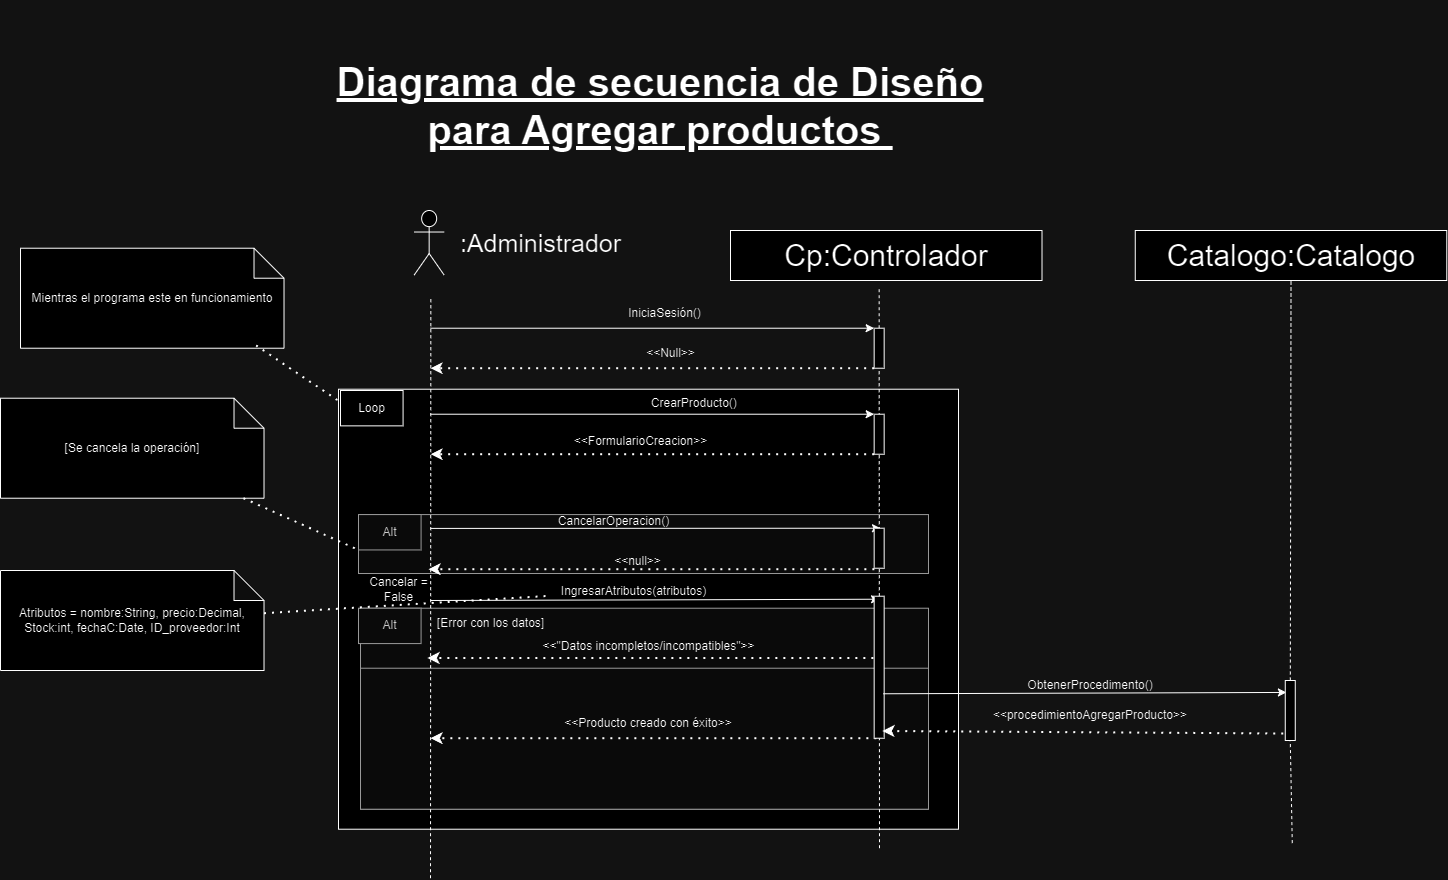

The diagram above was exported from draw.io. Its source (the exported page's mxGraphModel, read from the mxfile embedded in the PNG):
<mxGraphModel dx="857" dy="-4799" grid="1" gridSize="10" guides="1" tooltips="1" connect="1" arrows="1" fold="1" page="1" pageScale="1" pageWidth="827" pageHeight="1169" math="0" shadow="0">
  <root>
    <mxCell id="0" />
    <mxCell id="1" parent="0" />
    <mxCell id="53qbQvs9fVu3u_23iB3d-562" value="Cp:Controlador" style="rounded=0;whiteSpace=wrap;html=1;fontSize=30;" vertex="1" parent="1">
      <mxGeometry x="4670" y="8370" width="311.5" height="50" as="geometry" />
    </mxCell>
    <mxCell id="53qbQvs9fVu3u_23iB3d-563" value="" style="group" connectable="0" vertex="1" parent="1">
      <mxGeometry x="4298" y="8618.72" width="600" height="350" as="geometry" />
    </mxCell>
    <mxCell id="53qbQvs9fVu3u_23iB3d-564" value=" " style="rounded=0;whiteSpace=wrap;html=1;" vertex="1" parent="53qbQvs9fVu3u_23iB3d-563">
      <mxGeometry x="-20" y="-90" width="620" height="440" as="geometry" />
    </mxCell>
    <mxCell id="53qbQvs9fVu3u_23iB3d-565" value="" style="rounded=0;whiteSpace=wrap;html=1;fillColor=#f5f5f5;fontColor=#333333;strokeColor=#666666;" vertex="1" parent="53qbQvs9fVu3u_23iB3d-563">
      <mxGeometry y="35.357142857142854" width="570" height="58.92857142857143" as="geometry" />
    </mxCell>
    <mxCell id="53qbQvs9fVu3u_23iB3d-566" value="" style="endArrow=classic;html=1;rounded=0;entryX=0;entryY=0;entryDx=0;entryDy=0;" edge="1" parent="53qbQvs9fVu3u_23iB3d-563">
      <mxGeometry width="50" height="50" relative="1" as="geometry">
        <mxPoint x="72" y="121.2800000000002" as="sourcePoint" />
        <mxPoint x="521.0800000000003" y="119.99857142857141" as="targetPoint" />
      </mxGeometry>
    </mxCell>
    <mxCell id="53qbQvs9fVu3u_23iB3d-567" value="Alt" style="rounded=0;whiteSpace=wrap;html=1;fillColor=#f5f5f5;fontColor=#333333;strokeColor=#666666;" vertex="1" parent="53qbQvs9fVu3u_23iB3d-563">
      <mxGeometry y="35.357142857142854" width="62.58109090909091" height="35.357142857142854" as="geometry" />
    </mxCell>
    <mxCell id="53qbQvs9fVu3u_23iB3d-568" value="CancelarOperacion()" style="text;html=1;align=center;verticalAlign=middle;resizable=0;points=[];autosize=1;strokeColor=none;fillColor=none;" vertex="1" parent="53qbQvs9fVu3u_23iB3d-563">
      <mxGeometry x="190" y="27" width="130" height="30" as="geometry" />
    </mxCell>
    <mxCell id="53qbQvs9fVu3u_23iB3d-569" value="" style="endArrow=classic;dashed=1;html=1;dashPattern=1 3;strokeWidth=2;rounded=0;endFill=1;exitX=0;exitY=1;exitDx=0;exitDy=0;" edge="1" parent="53qbQvs9fVu3u_23iB3d-563">
      <mxGeometry width="50" height="50" relative="1" as="geometry">
        <mxPoint x="515.8600000000006" y="89.99571428571426" as="sourcePoint" />
        <mxPoint x="69.99618181818187" y="89.99571428571426" as="targetPoint" />
      </mxGeometry>
    </mxCell>
    <mxCell id="53qbQvs9fVu3u_23iB3d-570" value="&amp;lt;&amp;lt;null&amp;gt;&amp;gt;" style="text;html=1;align=center;verticalAlign=middle;resizable=0;points=[];autosize=1;strokeColor=none;fillColor=none;" vertex="1" parent="53qbQvs9fVu3u_23iB3d-563">
      <mxGeometry x="244" y="67" width="70" height="30" as="geometry" />
    </mxCell>
    <mxCell id="53qbQvs9fVu3u_23iB3d-571" value="Cancelar =&lt;div&gt;False&lt;/div&gt;" style="text;html=1;align=center;verticalAlign=middle;resizable=0;points=[];autosize=1;strokeColor=none;fillColor=none;" vertex="1" parent="53qbQvs9fVu3u_23iB3d-563">
      <mxGeometry y="90" width="80" height="40" as="geometry" />
    </mxCell>
    <mxCell id="53qbQvs9fVu3u_23iB3d-572" value="IngresarAtributos(atributos)" style="text;html=1;align=center;verticalAlign=middle;resizable=0;points=[];autosize=1;strokeColor=none;fillColor=none;" vertex="1" parent="53qbQvs9fVu3u_23iB3d-563">
      <mxGeometry x="190.0036363636364" y="97.07142857142858" width="170" height="30" as="geometry" />
    </mxCell>
    <mxCell id="53qbQvs9fVu3u_23iB3d-573" value="" style="rounded=0;whiteSpace=wrap;html=1;fillColor=#f5f5f5;fontColor=#333333;strokeColor=#666666;" vertex="1" parent="53qbQvs9fVu3u_23iB3d-563">
      <mxGeometry x="2" y="129" width="568" height="201" as="geometry" />
    </mxCell>
    <mxCell id="53qbQvs9fVu3u_23iB3d-574" value="&amp;lt;&amp;lt;&quot;Datos incompletos/incompatibles&quot;&amp;gt;&amp;gt;" style="text;html=1;align=center;verticalAlign=middle;resizable=0;points=[];autosize=1;strokeColor=none;fillColor=none;" vertex="1" parent="53qbQvs9fVu3u_23iB3d-563">
      <mxGeometry x="170" y="152.42857142857142" width="240" height="30" as="geometry" />
    </mxCell>
    <mxCell id="53qbQvs9fVu3u_23iB3d-575" value="" style="endArrow=classic;dashed=1;html=1;dashPattern=1 3;strokeWidth=2;rounded=0;endFill=1;exitX=0;exitY=1;exitDx=0;exitDy=0;" edge="1" parent="53qbQvs9fVu3u_23iB3d-563">
      <mxGeometry width="50" height="50" relative="1" as="geometry">
        <mxPoint x="514.8600000000004" y="178.78571428571428" as="sourcePoint" />
        <mxPoint x="68.99618181818182" y="178.78571428571428" as="targetPoint" />
      </mxGeometry>
    </mxCell>
    <mxCell id="53qbQvs9fVu3u_23iB3d-576" value="Alt" style="rounded=0;whiteSpace=wrap;html=1;fillColor=#f5f5f5;fontColor=#333333;strokeColor=#666666;" vertex="1" parent="53qbQvs9fVu3u_23iB3d-563">
      <mxGeometry y="128.99714285714253" width="62.58109090909091" height="35.357142857142854" as="geometry" />
    </mxCell>
    <mxCell id="53qbQvs9fVu3u_23iB3d-577" value="" style="rounded=0;whiteSpace=wrap;html=1;fillColor=#f5f5f5;fontColor=#333333;strokeColor=#666666;" vertex="1" parent="53qbQvs9fVu3u_23iB3d-563">
      <mxGeometry x="2" y="189" width="568" height="141" as="geometry" />
    </mxCell>
    <mxCell id="53qbQvs9fVu3u_23iB3d-578" value="" style="endArrow=classic;dashed=1;html=1;dashPattern=1 3;strokeWidth=2;rounded=0;endFill=1;exitX=0;exitY=1;exitDx=0;exitDy=0;" edge="1" parent="53qbQvs9fVu3u_23iB3d-563">
      <mxGeometry width="50" height="50" relative="1" as="geometry">
        <mxPoint x="517.8600000000006" y="258.9957142857138" as="sourcePoint" />
        <mxPoint x="71.99618181818187" y="258.9957142857138" as="targetPoint" />
      </mxGeometry>
    </mxCell>
    <mxCell id="53qbQvs9fVu3u_23iB3d-579" value="&amp;lt;&amp;lt;Producto creado con éxito&amp;gt;&amp;gt;" style="text;html=1;align=center;verticalAlign=middle;whiteSpace=wrap;rounded=0;" vertex="1" parent="53qbQvs9fVu3u_23iB3d-563">
      <mxGeometry x="180" y="229" width="220" height="30" as="geometry" />
    </mxCell>
    <mxCell id="53qbQvs9fVu3u_23iB3d-580" value="[Error con los datos]" style="text;html=1;align=center;verticalAlign=middle;resizable=0;points=[];autosize=1;strokeColor=none;fillColor=none;" vertex="1" parent="53qbQvs9fVu3u_23iB3d-563">
      <mxGeometry x="67" y="129" width="130" height="30" as="geometry" />
    </mxCell>
    <mxCell id="53qbQvs9fVu3u_23iB3d-581" value="Loop" style="rounded=0;whiteSpace=wrap;html=1;" vertex="1" parent="53qbQvs9fVu3u_23iB3d-563">
      <mxGeometry x="-18" y="-88.7199999999998" width="62.58109090909091" height="35.357142857142854" as="geometry" />
    </mxCell>
    <mxCell id="53qbQvs9fVu3u_23iB3d-582" value="" style="shape=umlActor;verticalLabelPosition=bottom;verticalAlign=top;html=1;outlineConnect=0;fontSize=30;" vertex="1" parent="1">
      <mxGeometry x="4353.66" y="8350" width="30" height="64.57" as="geometry" />
    </mxCell>
    <mxCell id="53qbQvs9fVu3u_23iB3d-583" value="" style="endArrow=none;html=1;rounded=0;dashed=1;entryX=0.5;entryY=1;entryDx=0;entryDy=0;fontSize=30;" edge="1" parent="1" source="53qbQvs9fVu3u_23iB3d-587">
      <mxGeometry width="50" height="50" relative="1" as="geometry">
        <mxPoint x="4813.66" y="9147.720000000001" as="sourcePoint" />
        <mxPoint x="4818.66" y="8425.72" as="targetPoint" />
      </mxGeometry>
    </mxCell>
    <mxCell id="53qbQvs9fVu3u_23iB3d-584" value="" style="endArrow=classic;html=1;rounded=0;entryX=0;entryY=0;entryDx=0;entryDy=0;" edge="1" parent="1" target="53qbQvs9fVu3u_23iB3d-587">
      <mxGeometry width="50" height="50" relative="1" as="geometry">
        <mxPoint x="4370" y="8467.72" as="sourcePoint" />
        <mxPoint x="4813.66" y="8467.72" as="targetPoint" />
      </mxGeometry>
    </mxCell>
    <mxCell id="53qbQvs9fVu3u_23iB3d-585" value="" style="endArrow=classic;dashed=1;html=1;dashPattern=1 3;strokeWidth=2;rounded=0;endFill=1;exitX=0;exitY=1;exitDx=0;exitDy=0;" edge="1" parent="1" source="53qbQvs9fVu3u_23iB3d-587">
      <mxGeometry width="50" height="50" relative="1" as="geometry">
        <mxPoint x="4803.66" y="8517.72" as="sourcePoint" />
        <mxPoint x="4370" y="8507.72" as="targetPoint" />
      </mxGeometry>
    </mxCell>
    <mxCell id="53qbQvs9fVu3u_23iB3d-586" value="" style="endArrow=none;html=1;rounded=0;dashed=1;entryX=0.5;entryY=1;entryDx=0;entryDy=0;fontSize=30;" edge="1" parent="1" target="53qbQvs9fVu3u_23iB3d-587">
      <mxGeometry width="50" height="50" relative="1" as="geometry">
        <mxPoint x="4819" y="8987.720000000001" as="sourcePoint" />
        <mxPoint x="4818.66" y="8425.72" as="targetPoint" />
      </mxGeometry>
    </mxCell>
    <mxCell id="53qbQvs9fVu3u_23iB3d-587" value="" style="rounded=0;whiteSpace=wrap;html=1;" vertex="1" parent="1">
      <mxGeometry x="4813.66" y="8467.72" width="10" height="40" as="geometry" />
    </mxCell>
    <mxCell id="53qbQvs9fVu3u_23iB3d-588" value="&lt;font style=&quot;font-size: 25px;&quot;&gt;:Administrador&lt;/font&gt;" style="text;html=1;align=center;verticalAlign=middle;resizable=0;points=[];autosize=1;strokeColor=none;fillColor=none;" vertex="1" parent="1">
      <mxGeometry x="4390" y="8362.29" width="180" height="40" as="geometry" />
    </mxCell>
    <mxCell id="53qbQvs9fVu3u_23iB3d-589" value="IniciaSesión()" style="text;html=1;align=center;verticalAlign=middle;resizable=0;points=[];autosize=1;strokeColor=none;fillColor=none;" vertex="1" parent="1">
      <mxGeometry x="4553.66" y="8437.72" width="100" height="30" as="geometry" />
    </mxCell>
    <mxCell id="53qbQvs9fVu3u_23iB3d-590" value="" style="endArrow=classic;html=1;rounded=0;entryX=0;entryY=0;entryDx=0;entryDy=0;" edge="1" parent="1" target="53qbQvs9fVu3u_23iB3d-593">
      <mxGeometry width="50" height="50" relative="1" as="geometry">
        <mxPoint x="4370" y="8553.72" as="sourcePoint" />
        <mxPoint x="4808.66" y="8553.72" as="targetPoint" />
      </mxGeometry>
    </mxCell>
    <mxCell id="53qbQvs9fVu3u_23iB3d-591" value="CrearProducto()&amp;nbsp;" style="text;html=1;align=center;verticalAlign=middle;resizable=0;points=[];autosize=1;strokeColor=none;fillColor=none;" vertex="1" parent="1">
      <mxGeometry x="4580" y="8527.72" width="110" height="30" as="geometry" />
    </mxCell>
    <mxCell id="53qbQvs9fVu3u_23iB3d-592" value="" style="endArrow=classic;dashed=1;html=1;dashPattern=1 3;strokeWidth=2;rounded=0;endFill=1;exitX=0;exitY=1;exitDx=0;exitDy=0;" edge="1" parent="1" source="53qbQvs9fVu3u_23iB3d-593">
      <mxGeometry width="50" height="50" relative="1" as="geometry">
        <mxPoint x="4798.66" y="8603.72" as="sourcePoint" />
        <mxPoint x="4370" y="8593.72" as="targetPoint" />
      </mxGeometry>
    </mxCell>
    <mxCell id="53qbQvs9fVu3u_23iB3d-593" value="" style="rounded=0;whiteSpace=wrap;html=1;" vertex="1" parent="1">
      <mxGeometry x="4813.66" y="8553.72" width="10" height="40" as="geometry" />
    </mxCell>
    <mxCell id="53qbQvs9fVu3u_23iB3d-594" value="" style="endArrow=none;html=1;rounded=0;dashed=1;entryX=0.5;entryY=1;entryDx=0;entryDy=0;fontSize=30;" edge="1" parent="1">
      <mxGeometry width="50" height="50" relative="1" as="geometry">
        <mxPoint x="4370" y="9017.720000000001" as="sourcePoint" />
        <mxPoint x="4370.34" y="8437.72" as="targetPoint" />
      </mxGeometry>
    </mxCell>
    <mxCell id="53qbQvs9fVu3u_23iB3d-595" value="&amp;lt;&amp;lt;Null&amp;gt;&amp;gt;" style="text;html=1;align=center;verticalAlign=middle;resizable=0;points=[];autosize=1;strokeColor=none;fillColor=none;" vertex="1" parent="1">
      <mxGeometry x="4575" y="8477.72" width="70" height="30" as="geometry" />
    </mxCell>
    <mxCell id="53qbQvs9fVu3u_23iB3d-596" value="&amp;lt;&amp;lt;FormularioCreacion&amp;gt;&amp;gt;" style="text;html=1;align=center;verticalAlign=middle;resizable=0;points=[];autosize=1;strokeColor=none;fillColor=none;" vertex="1" parent="1">
      <mxGeometry x="4500" y="8565.72" width="160" height="30" as="geometry" />
    </mxCell>
    <mxCell id="53qbQvs9fVu3u_23iB3d-597" value="" style="endArrow=none;dashed=1;html=1;dashPattern=1 3;strokeWidth=2;rounded=0;exitX=0;exitY=0;exitDx=263.51;exitDy=65;exitPerimeter=0;entryX=0.005;entryY=0.651;entryDx=0;entryDy=0;entryPerimeter=0;" edge="1" parent="1" target="53qbQvs9fVu3u_23iB3d-572">
      <mxGeometry width="50" height="50" relative="1" as="geometry">
        <mxPoint x="4203.509999999999" y="8752.72" as="sourcePoint" />
        <mxPoint x="4400" y="8737.72" as="targetPoint" />
      </mxGeometry>
    </mxCell>
    <mxCell id="53qbQvs9fVu3u_23iB3d-598" value="" style="rounded=0;whiteSpace=wrap;html=1;" vertex="1" parent="1">
      <mxGeometry x="4813.66" y="8735.72" width="10" height="142" as="geometry" />
    </mxCell>
    <mxCell id="53qbQvs9fVu3u_23iB3d-599" value="" style="endArrow=classic;html=1;rounded=0;exitX=0;exitY=0.25;exitDx=0;exitDy=0;" edge="1" parent="1">
      <mxGeometry width="50" height="50" relative="1" as="geometry">
        <mxPoint x="4370" y="8667.916428571429" as="sourcePoint" />
        <mxPoint x="4820" y="8667.72" as="targetPoint" />
      </mxGeometry>
    </mxCell>
    <mxCell id="53qbQvs9fVu3u_23iB3d-600" value="" style="rounded=0;whiteSpace=wrap;html=1;" vertex="1" parent="1">
      <mxGeometry x="4813.66" y="8667.72" width="10" height="40" as="geometry" />
    </mxCell>
    <mxCell id="53qbQvs9fVu3u_23iB3d-601" value="[Se cancela la operación]" style="shape=note;whiteSpace=wrap;html=1;backgroundOutline=1;darkOpacity=0.05;" vertex="1" parent="1">
      <mxGeometry x="3940" y="8537.72" width="263.51" height="100" as="geometry" />
    </mxCell>
    <mxCell id="53qbQvs9fVu3u_23iB3d-602" value="" style="endArrow=none;dashed=1;html=1;dashPattern=1 3;strokeWidth=2;rounded=0;entryX=0;entryY=1;entryDx=0;entryDy=0;" edge="1" parent="1" source="53qbQvs9fVu3u_23iB3d-601" target="53qbQvs9fVu3u_23iB3d-567">
      <mxGeometry width="50" height="50" relative="1" as="geometry">
        <mxPoint x="4209" y="8837.720000000001" as="sourcePoint" />
        <mxPoint x="4480" y="8792.72" as="targetPoint" />
      </mxGeometry>
    </mxCell>
    <mxCell id="53qbQvs9fVu3u_23iB3d-603" value="Mientras el programa este en funcionamiento" style="shape=note;whiteSpace=wrap;html=1;backgroundOutline=1;darkOpacity=0.05;" vertex="1" parent="1">
      <mxGeometry x="3960" y="8387.72" width="263.51" height="100" as="geometry" />
    </mxCell>
    <mxCell id="53qbQvs9fVu3u_23iB3d-604" value="" style="endArrow=none;dashed=1;html=1;dashPattern=1 3;strokeWidth=2;rounded=0;exitX=0.894;exitY=0.972;exitDx=0;exitDy=0;exitPerimeter=0;" edge="1" parent="1" source="53qbQvs9fVu3u_23iB3d-603" target="53qbQvs9fVu3u_23iB3d-564">
      <mxGeometry width="50" height="50" relative="1" as="geometry">
        <mxPoint x="4180" y="8487.72" as="sourcePoint" />
        <mxPoint x="4295" y="8539.72" as="targetPoint" />
      </mxGeometry>
    </mxCell>
    <mxCell id="53qbQvs9fVu3u_23iB3d-605" value="Diagrama de secuencia de Diseño&lt;div&gt;para Agregar productos&amp;nbsp;&lt;br&gt;&lt;/div&gt;" style="text;strokeColor=none;align=center;fillColor=none;html=1;verticalAlign=middle;whiteSpace=wrap;rounded=0;fontStyle=5;fontSize=40;" vertex="1" parent="1">
      <mxGeometry x="4250" y="8140" width="700" height="210" as="geometry" />
    </mxCell>
    <mxCell id="53qbQvs9fVu3u_23iB3d-606" value="Catalogo:Catalogo" style="rounded=0;whiteSpace=wrap;html=1;fontSize=30;" vertex="1" parent="1">
      <mxGeometry x="5074.7699999999995" y="8370" width="311.5" height="50" as="geometry" />
    </mxCell>
    <mxCell id="53qbQvs9fVu3u_23iB3d-607" value="&amp;lt;&amp;lt;procedimientoAgregar&lt;span style=&quot;background-color: initial;&quot;&gt;Producto&amp;gt;&amp;gt;&lt;/span&gt;" style="text;strokeColor=none;align=center;fillColor=none;html=1;verticalAlign=middle;whiteSpace=wrap;rounded=0;" vertex="1" parent="1">
      <mxGeometry x="4929.999999999999" y="8840" width="200" height="30" as="geometry" />
    </mxCell>
    <mxCell id="53qbQvs9fVu3u_23iB3d-608" value="ObtenerProcedimento()" style="text;strokeColor=none;align=center;fillColor=none;html=1;verticalAlign=middle;whiteSpace=wrap;rounded=0;" vertex="1" parent="1">
      <mxGeometry x="4929.999999999999" y="8810" width="200" height="30" as="geometry" />
    </mxCell>
    <mxCell id="53qbQvs9fVu3u_23iB3d-609" value="" style="endArrow=none;html=1;rounded=0;dashed=1;entryX=0.5;entryY=1;entryDx=0;entryDy=0;fontSize=30;" edge="1" parent="1" source="53qbQvs9fVu3u_23iB3d-613" target="53qbQvs9fVu3u_23iB3d-606">
      <mxGeometry width="50" height="50" relative="1" as="geometry">
        <mxPoint x="5231.7699999999995" y="8982.58620689655" as="sourcePoint" />
        <mxPoint x="5229.7699999999995" y="8600" as="targetPoint" />
      </mxGeometry>
    </mxCell>
    <mxCell id="53qbQvs9fVu3u_23iB3d-610" value="" style="endArrow=classic;html=1;rounded=0;entryX=0.113;entryY=0.199;entryDx=0;entryDy=0;exitX=0.92;exitY=0.687;exitDx=0;exitDy=0;entryPerimeter=0;exitPerimeter=0;" edge="1" parent="1" source="53qbQvs9fVu3u_23iB3d-598" target="53qbQvs9fVu3u_23iB3d-613">
      <mxGeometry width="50" height="50" relative="1" as="geometry">
        <mxPoint x="4839.57" y="8860" as="sourcePoint" />
        <mxPoint x="5221.07" y="8856" as="targetPoint" />
      </mxGeometry>
    </mxCell>
    <mxCell id="53qbQvs9fVu3u_23iB3d-611" value=" " style="endArrow=classic;dashed=1;html=1;dashPattern=1 3;strokeWidth=2;rounded=0;endFill=1;entryX=0.824;entryY=0.949;entryDx=0;entryDy=0;entryPerimeter=0;" edge="1" parent="1" target="53qbQvs9fVu3u_23iB3d-598">
      <mxGeometry width="50" height="50" relative="1" as="geometry">
        <mxPoint x="5222.7699999999995" y="8873" as="sourcePoint" />
        <mxPoint x="4840.57" y="8870" as="targetPoint" />
      </mxGeometry>
    </mxCell>
    <mxCell id="53qbQvs9fVu3u_23iB3d-612" value="" style="endArrow=none;html=1;rounded=0;dashed=1;entryX=0.5;entryY=1;entryDx=0;entryDy=0;fontSize=30;" edge="1" parent="1" target="53qbQvs9fVu3u_23iB3d-613">
      <mxGeometry width="50" height="50" relative="1" as="geometry">
        <mxPoint x="5231.7699999999995" y="8982.58620689655" as="sourcePoint" />
        <mxPoint x="5231" y="8420" as="targetPoint" />
      </mxGeometry>
    </mxCell>
    <mxCell id="53qbQvs9fVu3u_23iB3d-613" value=" " style="rounded=0;whiteSpace=wrap;html=1;" vertex="1" parent="1">
      <mxGeometry x="5224.7699999999995" y="8820" width="10" height="60" as="geometry" />
    </mxCell>
    <mxCell id="53qbQvs9fVu3u_23iB3d-614" value="Atributos = nombre:String, precio:Decimal, Stock:int, fechaC:Date, ID_proveedor:Int" style="shape=note;whiteSpace=wrap;html=1;backgroundOutline=1;darkOpacity=0.05;" vertex="1" parent="1">
      <mxGeometry x="3940" y="8710" width="263.51" height="100" as="geometry" />
    </mxCell>
  </root>
</mxGraphModel>